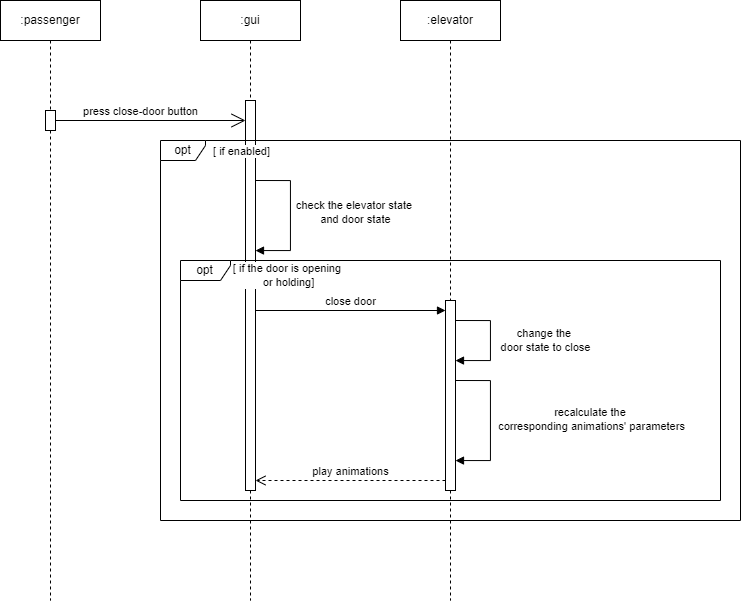

The diagram above was exported from draw.io. Its source (the exported page's mxGraphModel, read from the mxfile embedded in the PNG):
<mxGraphModel dx="1119" dy="659" grid="1" gridSize="10" guides="1" tooltips="1" connect="1" arrows="1" fold="1" page="1" pageScale="1" pageWidth="850" pageHeight="1100" math="0" shadow="0">
  <root>
    <mxCell id="0" />
    <mxCell id="1" parent="0" />
    <mxCell id="aM9ryv3xv72pqoxQDRHE-1" value=":passenger" style="shape=umlLifeline;perimeter=lifelinePerimeter;whiteSpace=wrap;html=1;container=0;dropTarget=0;collapsible=0;recursiveResize=0;outlineConnect=0;portConstraint=eastwest;newEdgeStyle={&quot;edgeStyle&quot;:&quot;elbowEdgeStyle&quot;,&quot;elbow&quot;:&quot;vertical&quot;,&quot;curved&quot;:0,&quot;rounded&quot;:0};" parent="1" vertex="1">
      <mxGeometry x="40" y="40" width="100" height="600" as="geometry" />
    </mxCell>
    <mxCell id="E3HLz6WKEP3IaX9j87WI-4" value="" style="html=1;points=[[0,0,0,0,5],[0,1,0,0,-5],[1,0,0,0,5],[1,1,0,0,-5]];perimeter=orthogonalPerimeter;outlineConnect=0;targetShapes=umlLifeline;portConstraint=eastwest;newEdgeStyle={&quot;curved&quot;:0,&quot;rounded&quot;:0};" parent="aM9ryv3xv72pqoxQDRHE-1" vertex="1">
      <mxGeometry x="45" y="110" width="10" height="20" as="geometry" />
    </mxCell>
    <mxCell id="aM9ryv3xv72pqoxQDRHE-5" value=":gui" style="shape=umlLifeline;perimeter=lifelinePerimeter;whiteSpace=wrap;html=1;container=0;dropTarget=0;collapsible=0;recursiveResize=0;outlineConnect=0;portConstraint=eastwest;newEdgeStyle={&quot;edgeStyle&quot;:&quot;elbowEdgeStyle&quot;,&quot;elbow&quot;:&quot;vertical&quot;,&quot;curved&quot;:0,&quot;rounded&quot;:0};" parent="1" vertex="1">
      <mxGeometry x="240" y="40" width="100" height="600" as="geometry" />
    </mxCell>
    <mxCell id="E3HLz6WKEP3IaX9j87WI-7" value="" style="html=1;points=[[0,0,0,0,5],[0,1,0,0,-5],[1,0,0,0,5],[1,1,0,0,-5]];perimeter=orthogonalPerimeter;outlineConnect=0;targetShapes=umlLifeline;portConstraint=eastwest;newEdgeStyle={&quot;curved&quot;:0,&quot;rounded&quot;:0};" parent="aM9ryv3xv72pqoxQDRHE-5" vertex="1">
      <mxGeometry x="45" y="100" width="10" height="390" as="geometry" />
    </mxCell>
    <mxCell id="E3HLz6WKEP3IaX9j87WI-9" value="" style="html=1;align=left;spacingLeft=2;endArrow=block;rounded=0;edgeStyle=orthogonalEdgeStyle;curved=0;rounded=0;" parent="aM9ryv3xv72pqoxQDRHE-5" edge="1">
      <mxGeometry relative="1" as="geometry">
        <mxPoint x="55.000000000000114" y="180" as="sourcePoint" />
        <Array as="points">
          <mxPoint x="90" y="180" />
          <mxPoint x="90" y="250" />
          <mxPoint x="55" y="250" />
        </Array>
        <mxPoint x="55" y="250" as="targetPoint" />
      </mxGeometry>
    </mxCell>
    <mxCell id="E3HLz6WKEP3IaX9j87WI-12" value="[ if enabled]" style="edgeLabel;html=1;align=center;verticalAlign=middle;resizable=0;points=[];" parent="E3HLz6WKEP3IaX9j87WI-9" vertex="1" connectable="0">
      <mxGeometry x="-0.1306" y="-3" relative="1" as="geometry">
        <mxPoint x="-47" y="-56" as="offset" />
      </mxGeometry>
    </mxCell>
    <mxCell id="E3HLz6WKEP3IaX9j87WI-15" value="check the elevator state&amp;nbsp;&lt;div&gt;and door state&lt;/div&gt;" style="edgeLabel;html=1;align=center;verticalAlign=middle;resizable=0;points=[];" parent="E3HLz6WKEP3IaX9j87WI-9" vertex="1" connectable="0">
      <mxGeometry x="-0.0563" relative="1" as="geometry">
        <mxPoint x="64" as="offset" />
      </mxGeometry>
    </mxCell>
    <mxCell id="E3HLz6WKEP3IaX9j87WI-1" value=":elevator" style="shape=umlLifeline;perimeter=lifelinePerimeter;whiteSpace=wrap;html=1;container=0;dropTarget=0;collapsible=0;recursiveResize=0;outlineConnect=0;portConstraint=eastwest;newEdgeStyle={&quot;edgeStyle&quot;:&quot;elbowEdgeStyle&quot;,&quot;elbow&quot;:&quot;vertical&quot;,&quot;curved&quot;:0,&quot;rounded&quot;:0};" parent="1" vertex="1">
      <mxGeometry x="440" y="40" width="100" height="600" as="geometry" />
    </mxCell>
    <mxCell id="E3HLz6WKEP3IaX9j87WI-2" value="" style="endArrow=open;endFill=1;endSize=12;html=1;rounded=0;" parent="1" source="E3HLz6WKEP3IaX9j87WI-4" target="E3HLz6WKEP3IaX9j87WI-7" edge="1">
      <mxGeometry width="160" relative="1" as="geometry">
        <mxPoint x="100" y="160" as="sourcePoint" />
        <mxPoint x="280" y="160" as="targetPoint" />
      </mxGeometry>
    </mxCell>
    <mxCell id="E3HLz6WKEP3IaX9j87WI-3" value="press close-door button" style="edgeLabel;html=1;align=center;verticalAlign=middle;resizable=0;points=[];" parent="E3HLz6WKEP3IaX9j87WI-2" vertex="1" connectable="0">
      <mxGeometry x="0.195" y="-3" relative="1" as="geometry">
        <mxPoint x="-29" y="-13" as="offset" />
      </mxGeometry>
    </mxCell>
    <mxCell id="E3HLz6WKEP3IaX9j87WI-10" value="opt" style="shape=umlFrame;whiteSpace=wrap;html=1;pointerEvents=0;width=45;height=20;" parent="1" vertex="1">
      <mxGeometry x="200" y="180" width="580" height="380" as="geometry" />
    </mxCell>
    <mxCell id="E3HLz6WKEP3IaX9j87WI-16" value="" style="html=1;points=[[0,0,0,0,5],[0,1,0,0,-5],[1,0,0,0,5],[1,1,0,0,-5]];perimeter=orthogonalPerimeter;outlineConnect=0;targetShapes=umlLifeline;portConstraint=eastwest;newEdgeStyle={&quot;curved&quot;:0,&quot;rounded&quot;:0};" parent="1" vertex="1">
      <mxGeometry x="485" y="340" width="10" height="190" as="geometry" />
    </mxCell>
    <mxCell id="E3HLz6WKEP3IaX9j87WI-20" value="" style="html=1;align=left;spacingLeft=2;endArrow=block;rounded=0;edgeStyle=orthogonalEdgeStyle;curved=0;rounded=0;" parent="1" edge="1">
      <mxGeometry relative="1" as="geometry">
        <mxPoint x="495" y="360" as="sourcePoint" />
        <Array as="points">
          <mxPoint x="495" y="360" />
          <mxPoint x="530" y="360" />
          <mxPoint x="530" y="400" />
          <mxPoint x="495" y="400" />
        </Array>
        <mxPoint x="495" y="400" as="targetPoint" />
      </mxGeometry>
    </mxCell>
    <mxCell id="E3HLz6WKEP3IaX9j87WI-22" value="&lt;div&gt;change the&amp;nbsp;&lt;/div&gt;&lt;div&gt;door state to close&lt;/div&gt;" style="edgeLabel;html=1;align=center;verticalAlign=middle;resizable=0;points=[];" parent="E3HLz6WKEP3IaX9j87WI-20" vertex="1" connectable="0">
      <mxGeometry x="-0.0563" relative="1" as="geometry">
        <mxPoint x="54" y="3" as="offset" />
      </mxGeometry>
    </mxCell>
    <mxCell id="OrdkTKItzonMkT8mRh5r-1" value="opt" style="shape=umlFrame;whiteSpace=wrap;html=1;pointerEvents=0;width=50;height=20;" parent="1" vertex="1">
      <mxGeometry x="220" y="300" width="540" height="240" as="geometry" />
    </mxCell>
    <mxCell id="OrdkTKItzonMkT8mRh5r-3" value="close door" style="html=1;verticalAlign=bottom;endArrow=block;curved=0;rounded=0;" parent="1" edge="1">
      <mxGeometry width="80" relative="1" as="geometry">
        <mxPoint x="295" y="350" as="sourcePoint" />
        <mxPoint x="485" y="350" as="targetPoint" />
      </mxGeometry>
    </mxCell>
    <mxCell id="OrdkTKItzonMkT8mRh5r-4" value="[ if the door is opening&amp;nbsp;&lt;div&gt;or holding]&lt;/div&gt;" style="edgeLabel;html=1;align=center;verticalAlign=middle;resizable=0;points=[];" parent="1" vertex="1" connectable="0">
      <mxGeometry x="327" y="314.0033333333333" as="geometry" />
    </mxCell>
    <mxCell id="OrdkTKItzonMkT8mRh5r-5" value="" style="html=1;align=left;spacingLeft=2;endArrow=block;rounded=0;edgeStyle=orthogonalEdgeStyle;curved=0;rounded=0;" parent="1" edge="1">
      <mxGeometry relative="1" as="geometry">
        <mxPoint x="495" y="420" as="sourcePoint" />
        <Array as="points">
          <mxPoint x="530" y="420" />
          <mxPoint x="530" y="500" />
          <mxPoint x="495" y="500" />
        </Array>
        <mxPoint x="495" y="500" as="targetPoint" />
      </mxGeometry>
    </mxCell>
    <mxCell id="OrdkTKItzonMkT8mRh5r-7" value="&lt;div&gt;recalculate the&amp;nbsp;&lt;/div&gt;&lt;div&gt;corresponding animations' parameters&lt;/div&gt;" style="edgeLabel;html=1;align=center;verticalAlign=middle;resizable=0;points=[];" parent="OrdkTKItzonMkT8mRh5r-5" vertex="1" connectable="0">
      <mxGeometry x="-0.0563" relative="1" as="geometry">
        <mxPoint x="100" y="3" as="offset" />
      </mxGeometry>
    </mxCell>
    <mxCell id="OrdkTKItzonMkT8mRh5r-8" value="play animations" style="html=1;verticalAlign=bottom;endArrow=open;dashed=1;endSize=8;curved=0;rounded=0;" parent="1" edge="1">
      <mxGeometry relative="1" as="geometry">
        <mxPoint x="485" y="520" as="sourcePoint" />
        <mxPoint x="295" y="520" as="targetPoint" />
        <Array as="points" />
      </mxGeometry>
    </mxCell>
  </root>
</mxGraphModel>